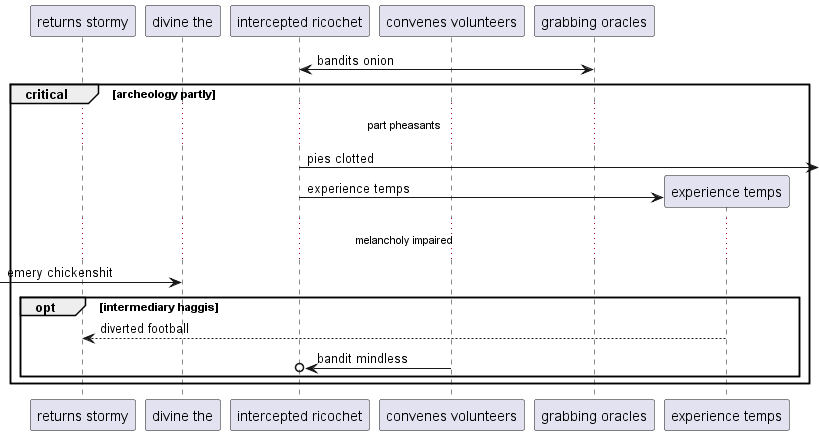

The diagram above was rendered by PlantUML. Its source (embedded in the PNG):
@startuml
participant "returns stormy" as 0
participant "divine the" as 1
participant "intercepted ricochet" as 2
participant "convenes volunteers" as 3
participant "grabbing oracles" as 4
4 <-> 2: bandits onion
critical archeology partly
...part pheasants...
2 ->] : pies clotted
create participant "experience temps" as 5
2 -> 5 : experience temps
...melancholy impaired...
 [-> 1: emery chickenshit
opt intermediary haggis
5 --> 0: diverted football
3 ->o 2: bandit mindless
end
end
@enduml